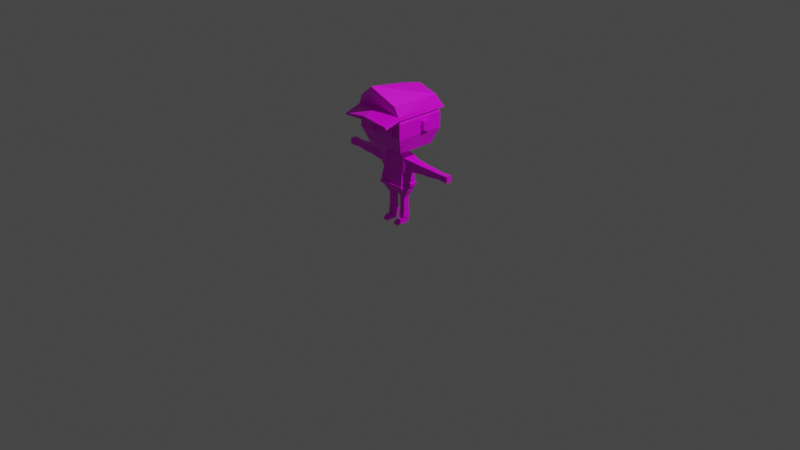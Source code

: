 # Source: police.blend  (saved by Blender 3.2.14; exported with 4.5.12 LTS)
import bpy
from mathutils import Matrix  # noqa: F401  (used for matrix-valued properties, if any)

bpy.ops.wm.read_factory_settings(use_empty=True)
scene = bpy.context.scene
scene.name = 'Scene'

# ---- collections
col_collection = bpy.data.collections.new('Collection'); scene.collection.children.link(col_collection)

# ---- images (referenced by path relative to the original .blend; pixels are not part of the script)
import os
ASSET_DIR = os.environ.get("B2B_ASSET_DIR", "")  # directory of the original .blend (textures are referenced by path, not embedded)
HERE = os.path.dirname(os.path.abspath(__file__))  # packed textures are extracted next to this script under _unpacked/

def load_image(name, relpath, width, height, colorspace="sRGB"):
    """Load a texture the original file referenced (path relative to the .blend, or extracted next to this script)."""
    p = next((c for c in (os.path.join(HERE, relpath), os.path.join(ASSET_DIR, relpath)) if relpath and os.path.exists(c)), "")
    if p:
        img = bpy.data.images.load(p, check_existing=True)
        img.name = name
    else:  # same state as the original file: an image datablock whose file is absent (Cycles renders it pink)
        img = bpy.data.images.new(name, width, height)
        img.source = "FILE"
        img.filepath = "//" + (relpath or name)
    img.colorspace_settings.name = colorspace
    return img
img_imphenziapalette01_png = load_image('ImphenziaPalette01.png', 'ImphenziaPalette01.png', 1024, 1024, 'sRGB')

# ---- materials (node trees are filled in below, after node groups)
mat_material = bpy.data.materials.new('Material')
mat_material.alpha_threshold = 0.0
mat_material.use_transparent_shadow = False
mat_material.line_color = (0.0, 0.0, 0.0, 1.0)

# ---- material node trees
mat_material.use_nodes = True; mat_material.node_tree.nodes.clear()
_N = mat_material.node_tree.nodes; _L = mat_material.node_tree.links
n0 = _N.new('ShaderNodeOutputMaterial'); n0.name = 'Material Output'; n0.location = (300, 300)
n1 = _N.new('ShaderNodeBsdfPrincipled'); n1.name = 'Principled BSDF'; n1.location = (10, 300)
n1.distribution = 'GGX'
n1.subsurface_method = 'RANDOM_WALK_SKIN'
n1.inputs[2].default_value = 0.4
n1.inputs[3].default_value = 1.45
n1.inputs[27].default_value = (0.0, 0.0, 0.0, 1.0)
n1.inputs[28].default_value = 1.0
n2 = _N.new('ShaderNodeTexImage'); n2.name = 'Image Texture'; n2.location = (-352, 325)
n2.image = img_imphenziapalette01_png
n2.interpolation = 'Closest'
_L.new(n1.outputs[0], n0.inputs[0])
_L.new(n2.outputs[0], n1.inputs[0])
n0.is_active_output = True

# ---- world
world_world = bpy.data.worlds.new('World'); scene.world = world_world
world_world.use_nodes = True; world_world.node_tree.nodes.clear()
_N = world_world.node_tree.nodes; _L = world_world.node_tree.links
n0 = _N.new('ShaderNodeOutputWorld'); n0.name = 'World Output'; n0.location = (300, 300)
n1 = _N.new('ShaderNodeBackground'); n1.name = 'Background'; n1.location = (10, 300)
n1.inputs[0].default_value = (0.05088, 0.05088, 0.05088, 1.0)
_L.new(n1.outputs[0], n0.inputs[0])
n0.is_active_output = True
world_world.color = (0.05088, 0.05088, 0.05088)
world_world.use_sun_shadow = False
world_world.sun_shadow_jitter_overblur = 0.0

# ---- cameras
cam_camera = bpy.data.cameras.new('Camera')
cam_camera.clip_end = 100.0
cam_camera.ortho_scale = 7.314

# ---- lights
light_light = bpy.data.lights.new('Light', 'POINT')
light_light.transmission_factor = 0.0
light_light.energy = 1000.0
light_light.shadow_soft_size = 0.1
light_light.shadow_maximum_resolution = 0.006
light_light.use_absolute_resolution = True

# ---- meshes
me_cube = bpy.data.meshes.new('Cube')
me_cube.from_pydata([(0.1305, 0.07153, 0.7291), (0.01749, 0.07153, 0.3196), (0.1305, -0.07153, 0.7291), (0.01749, -0.03732, 0.3196), (0.0, 0.07153, 0.3196), (0.0, -0.07153, 0.7291), (0.0, -0.03732, 0.3196), (0.0, 0.07153, 0.7291), (0.1305, 0.07153, 0.5661), (0.1441, 0.07966, 0.4668), (0.1305, -0.08288, 0.5661), (0.1441, -0.1049, 0.4668), (0.0, -0.08288, 0.5661), (0.0, -0.1049, 0.4668), (0.0, 0.07153, 0.5661), (0.0, 0.1037, 0.4668), (0.1305, 0.07153, 0.3535), (0.1305, -0.07153, 0.3535), (0.0, -0.07153, 0.3535), (0.0, 0.09331, 0.3535), (0.1038, 0.03241, 0.2835), (0.05039, 0.03241, 0.2835), (0.1038, -0.03241, 0.2835), (0.05039, -0.03241, 0.2835), (0.1038, 0.03241, 0.1767), (0.05039, 0.03241, 0.1767), (0.1038, -0.03241, 0.1767), (0.05039, -0.03241, 0.1767), (0.1038, 0.03241, 0.1655), (0.05039, 0.03241, 0.1655), (0.1038, -0.03241, 0.1655), (0.05039, -0.03241, 0.1655), (0.1038, 0.03241, 0.153), (0.05039, 0.03241, 0.153), (0.1038, -0.03241, 0.153), (0.05039, -0.03241, 0.153), (0.1038, 0.03241, 0.05253), (0.05039, 0.03241, 0.05253), (0.1038, -0.03241, 0.05253), (0.05039, -0.03241, 0.05253), (0.1038, 0.03241, 0.0007842), (0.05039, 0.03241, 0.0007842), (0.1038, -0.03241, 0.0007842), (0.05039, -0.03241, 0.0007842), (0.1038, -0.0853, 0.04524), (0.05039, -0.0853, 0.04524), (0.1038, -0.0853, 0.0007842), (0.05039, -0.0853, 0.0007842), (0.1038, -0.1177, 0.02263), (0.05039, -0.1177, 0.02263), (0.1038, -0.1177, 0.0007842), (0.05039, -0.1177, 0.0007842), (0.04415, 0.03998, 0.06531), (0.04415, -0.03998, 0.06531), (0.1101, 0.03998, 0.06531), (0.1101, -0.03998, 0.06531), (0.2042, 0.04982, 0.7131), (0.2042, -0.04982, 0.7131), (0.2042, 0.04982, 0.5996), (0.2042, -0.04982, 0.5996), (0.3785, 0.03595, 0.6973), (0.3785, -0.03595, 0.6973), (0.3785, 0.03595, 0.6154), (0.3785, -0.03595, 0.6154), (0.404, 0.03595, 0.6973), (0.404, -0.03595, 0.6973), (0.404, 0.03595, 0.6154), (0.404, -0.03595, 0.6154), (0.4323, 0.03595, 0.6973), (0.4323, -0.03595, 0.6973), (0.4323, 0.03595, 0.6154), (0.4323, -0.03595, 0.6154), (0.5865, 0.02462, 0.6844), (0.5865, -0.02462, 0.6844), (0.5865, 0.02462, 0.6283), (0.5865, -0.02462, 0.6283), (0.6067, 0.02849, 0.6888), (0.6067, -0.02849, 0.6888), (0.6067, 0.02849, 0.6239), (0.6067, -0.02849, 0.6239), (0.6871, 0.02849, 0.6888), (0.6871, -0.02849, 0.6888), (0.6871, 0.02849, 0.6239), (0.6871, -0.02849, 0.6239), (0.05517, 0.03939, 0.7731), (0.05517, -0.03939, 0.7731), (0.0, 0.03939, 0.7731), (0.0, -0.03939, 0.7731), (0.2193, 0.2201, 0.8328), (0.2193, -0.184, 0.8328), (0.0, 0.2201, 0.8328), (0.0, -0.184, 0.8328), (0.2728, 0.2879, 0.9993), (0.2728, -0.2518, 0.9993), (0.0, 0.2879, 0.9993), (0.0, -0.2518, 0.9993), (0.2728, 0.2879, 1.159), (0.2728, -0.2518, 1.159), (0.0, 0.2879, 1.159), (0.0, -0.2518, 1.159), (0.2193, 0.2201, 1.282), (0.2193, -0.184, 1.282), (0.0, 0.2201, 1.282), (0.0, -0.184, 1.282), (0.14, 0.07716, 0.432), (0.14, -0.1009, 0.432), (0.0, -0.1009, 0.432), (0.0, 0.1005, 0.432), (0.1359, 0.07474, 0.3981), (0.1359, -0.09402, 0.3981), (0.0, -0.09402, 0.3981), (0.0, 0.0974, 0.3981), (0.1552, 0.08984, 0.4293), (0.1534, -0.115, 0.4275), (0.0, 0.1202, 0.4302), (0.0, -0.1205, 0.428), (0.1509, 0.0877, 0.3954), (0.1501, -0.1074, 0.3937), (0.0, -0.1136, 0.3942), (0.0, 0.1171, 0.3963), (0.0, 0.03939, 0.8012), (0.05517, -0.03939, 0.8012), (0.0, -0.03939, 0.8012), (0.05517, 0.03939, 0.8012), (0.2728, 0.115, 1.031), (0.2728, 0.03631, 1.031), (0.2728, 0.115, 1.128), (0.2728, 0.03631, 1.128), (0.3095, 0.115, 1.128), (0.3095, 0.03631, 1.128), (0.3095, 0.115, 1.031), (0.3095, 0.03631, 1.031), (0.1902, -0.2518, 1.009), (0.06163, -0.2518, 1.009), (0.1902, -0.2518, 1.092), (0.06163, -0.2518, 1.092), (0.1259, -0.2518, 1.009), (0.1259, -0.2518, 1.092), (0.1259, -0.2735, 1.009), (0.06163, -0.2735, 1.009), (0.1259, -0.2735, 1.092), (0.06163, -0.2735, 1.092), (0.1902, -0.2735, 1.009), (0.1902, -0.2735, 1.092), (-0.1305, 0.07153, 0.7291), (-0.01749, 0.07153, 0.3196), (-0.1305, -0.07153, 0.7291), (-0.01749, -0.03732, 0.3196), (-0.1305, 0.07153, 0.5661), (-0.1441, 0.07966, 0.4668), (-0.1305, -0.08288, 0.5661), (-0.1441, -0.1049, 0.4668), (-0.1305, 0.07153, 0.3535), (-0.1305, -0.07153, 0.3535), (-0.1038, 0.03241, 0.2835), (-0.05039, 0.03241, 0.2835), (-0.1038, -0.03241, 0.2835), (-0.05039, -0.03241, 0.2835), (-0.1038, 0.03241, 0.1767), (-0.05039, 0.03241, 0.1767), (-0.1038, -0.03241, 0.1767), (-0.05039, -0.03241, 0.1767), (-0.1038, 0.03241, 0.1655), (-0.05039, 0.03241, 0.1655), (-0.1038, -0.03241, 0.1655), (-0.05039, -0.03241, 0.1655), (-0.1038, 0.03241, 0.153), (-0.05039, 0.03241, 0.153), (-0.1038, -0.03241, 0.153), (-0.05039, -0.03241, 0.153), (-0.1038, 0.03241, 0.05253), (-0.05039, 0.03241, 0.05253), (-0.1038, -0.03241, 0.05253), (-0.05039, -0.03241, 0.05253), (-0.1038, 0.03241, 0.0007842), (-0.05039, 0.03241, 0.0007842), (-0.1038, -0.03241, 0.0007842), (-0.05039, -0.03241, 0.0007842), (-0.1038, -0.0853, 0.04524), (-0.05039, -0.0853, 0.04524), (-0.1038, -0.0853, 0.0007842), (-0.05039, -0.0853, 0.0007842), (-0.1038, -0.1177, 0.02263), (-0.05039, -0.1177, 0.02263), (-0.1038, -0.1177, 0.0007842), (-0.05039, -0.1177, 0.0007842), (-0.04415, 0.03998, 0.06531), (-0.04415, -0.03998, 0.06531), (-0.1101, 0.03998, 0.06531), (-0.1101, -0.03998, 0.06531), (-0.2042, 0.04982, 0.7131), (-0.2042, -0.04982, 0.7131), (-0.2042, 0.04982, 0.5996), (-0.2042, -0.04982, 0.5996), (-0.3785, 0.03595, 0.6973), (-0.3785, -0.03595, 0.6973), (-0.3785, 0.03595, 0.6154), (-0.3785, -0.03595, 0.6154), (-0.404, 0.03595, 0.6973), (-0.404, -0.03595, 0.6973), (-0.404, 0.03595, 0.6154), (-0.404, -0.03595, 0.6154), (-0.4323, 0.03595, 0.6973), (-0.4323, -0.03595, 0.6973), (-0.4323, 0.03595, 0.6154), (-0.4323, -0.03595, 0.6154), (-0.5865, 0.02462, 0.6844), (-0.5865, -0.02462, 0.6844), (-0.5865, 0.02462, 0.6283), (-0.5865, -0.02462, 0.6283), (-0.6067, 0.02849, 0.6888), (-0.6067, -0.02849, 0.6888), (-0.6067, 0.02849, 0.6239), (-0.6067, -0.02849, 0.6239), (-0.6871, 0.02849, 0.6888), (-0.6871, -0.02849, 0.6888), (-0.6871, 0.02849, 0.6239), (-0.6871, -0.02849, 0.6239), (-0.05517, 0.03939, 0.7731), (-0.05517, -0.03939, 0.7731), (-0.2193, 0.2201, 0.8328), (-0.2193, -0.184, 0.8328), (-0.2728, 0.2879, 0.9993), (-0.2728, -0.2518, 0.9993), (-0.2728, 0.2879, 1.159), (-0.2728, -0.2518, 1.159), (-0.2193, 0.2201, 1.282), (-0.2193, -0.184, 1.282), (-0.14, 0.07716, 0.432), (-0.14, -0.1009, 0.432), (-0.1359, 0.07474, 0.3981), (-0.1359, -0.09402, 0.3981), (-0.1552, 0.08984, 0.4293), (-0.1534, -0.115, 0.4275), (-0.1509, 0.0877, 0.3954), (-0.1501, -0.1074, 0.3937), (-0.05517, -0.03939, 0.8012), (-0.05517, 0.03939, 0.8012), (-0.2728, 0.115, 1.031), (-0.2728, 0.03631, 1.031), (-0.2728, 0.115, 1.128), (-0.2728, 0.03631, 1.128), (-0.3095, 0.115, 1.128), (-0.3095, 0.03631, 1.128), (-0.3095, 0.115, 1.031), (-0.3095, 0.03631, 1.031), (-0.1902, -0.2518, 1.009), (-0.06163, -0.2518, 1.009), (-0.1902, -0.2518, 1.092), (-0.06163, -0.2518, 1.092), (-0.1259, -0.2518, 1.009), (-0.1259, -0.2518, 1.092), (-0.1259, -0.2735, 1.009), (-0.06163, -0.2735, 1.009), (-0.1259, -0.2735, 1.092), (-0.06163, -0.2735, 1.092), (-0.1902, -0.2735, 1.009), (-0.1902, -0.2735, 1.092)], [], [(4, 1, 3, 6), (8, 0, 56, 58), (14, 7, 0, 8), (0, 7, 86, 84), (10, 2, 5, 12), (105, 11, 13, 106), (11, 10, 12, 13), (107, 15, 9, 104), (15, 14, 8, 9), (104, 9, 11, 105), (9, 8, 10, 11), (3, 1, 21, 23), (4, 19, 16, 1), (3, 17, 18, 6), (22, 23, 27, 26), (17, 3, 23, 22), (16, 17, 22, 20), (1, 16, 20, 21), (27, 25, 29, 31), (23, 21, 25, 27), (21, 20, 24, 25), (20, 22, 26, 24), (28, 30, 34, 32), (25, 24, 28, 29), (24, 26, 30, 28), (26, 27, 31, 30), (53, 52, 37, 39), (30, 31, 35, 34), (31, 29, 33, 35), (29, 28, 32, 33), (39, 37, 41, 43), (52, 54, 36, 37), (54, 55, 38, 36), (55, 53, 39, 38), (41, 40, 42, 43), (37, 36, 40, 41), (36, 38, 42, 40), (39, 43, 47, 45), (45, 47, 51, 49), (43, 42, 46, 47), (38, 39, 45, 44), (42, 38, 44, 46), (48, 49, 51, 50), (44, 45, 49, 48), (46, 44, 48, 50), (47, 46, 50, 51), (34, 35, 53, 55), (32, 34, 55, 54), (33, 32, 54, 52), (35, 33, 52, 53), (57, 59, 63, 61), (0, 2, 57, 56), (2, 10, 59, 57), (10, 8, 58, 59), (62, 60, 64, 66), (56, 57, 61, 60), (59, 58, 62, 63), (58, 56, 60, 62), (65, 67, 71, 69), (61, 63, 67, 65), (60, 61, 65, 64), (63, 62, 66, 67), (71, 70, 74, 75), (64, 65, 69, 68), (67, 66, 70, 71), (66, 64, 68, 70), (73, 75, 79, 77), (70, 68, 72, 74), (69, 71, 75, 73), (68, 69, 73, 72), (77, 79, 83, 81), (72, 73, 77, 76), (75, 74, 78, 79), (74, 72, 76, 78), (82, 80, 81, 83), (76, 77, 81, 80), (79, 78, 82, 83), (78, 76, 80, 82), (122, 121, 89, 91), (2, 0, 84, 85), (5, 2, 85, 87), (88, 90, 94, 92), (121, 123, 88, 89), (123, 120, 90, 88), (92, 94, 98, 96), (91, 89, 93, 95), (89, 88, 92, 93), (96, 98, 102, 100), (95, 93, 97, 99), (93, 92, 96, 97), (100, 102, 103, 101), (99, 97, 101, 103), (97, 96, 100, 101), (105, 106, 115, 113), (108, 111, 119, 116), (107, 104, 112, 114), (17, 109, 110, 18), (19, 111, 108, 16), (16, 108, 109, 17), (116, 112, 113, 117), (119, 114, 112, 116), (117, 113, 115, 118), (104, 105, 113, 112), (109, 108, 116, 117), (110, 109, 117, 118), (84, 86, 120, 123), (85, 84, 123, 121), (87, 85, 121, 122), (125, 127, 126, 124), (131, 130, 128, 129), (127, 125, 131, 129), (125, 124, 130, 131), (124, 126, 128, 130), (126, 127, 129, 128), (136, 137, 134, 132), (133, 135, 137, 136), (138, 142, 143, 140), (139, 138, 140, 141), (133, 136, 138, 139), (134, 137, 140, 143), (135, 133, 139, 141), (137, 135, 141, 140), (136, 132, 142, 138), (132, 134, 143, 142), (4, 6, 147, 145), (148, 192, 190, 144), (14, 148, 144, 7), (144, 218, 86, 7), (150, 12, 5, 146), (229, 106, 13, 151), (151, 13, 12, 150), (107, 228, 149, 15), (15, 149, 148, 14), (228, 229, 151, 149), (149, 151, 150, 148), (147, 157, 155, 145), (4, 145, 152, 19), (147, 6, 18, 153), (156, 160, 161, 157), (153, 156, 157, 147), (152, 154, 156, 153), (145, 155, 154, 152), (161, 165, 163, 159), (157, 161, 159, 155), (155, 159, 158, 154), (154, 158, 160, 156), (162, 166, 168, 164), (159, 163, 162, 158), (158, 162, 164, 160), (160, 164, 165, 161), (187, 173, 171, 186), (164, 168, 169, 165), (165, 169, 167, 163), (163, 167, 166, 162), (173, 177, 175, 171), (186, 171, 170, 188), (188, 170, 172, 189), (189, 172, 173, 187), (175, 177, 176, 174), (171, 175, 174, 170), (170, 174, 176, 172), (173, 179, 181, 177), (179, 183, 185, 181), (177, 181, 180, 176), (172, 178, 179, 173), (176, 180, 178, 172), (182, 184, 185, 183), (178, 182, 183, 179), (180, 184, 182, 178), (181, 185, 184, 180), (168, 189, 187, 169), (166, 188, 189, 168), (167, 186, 188, 166), (169, 187, 186, 167), (191, 195, 197, 193), (144, 190, 191, 146), (146, 191, 193, 150), (150, 193, 192, 148), (196, 200, 198, 194), (190, 194, 195, 191), (193, 197, 196, 192), (192, 196, 194, 190), (199, 203, 205, 201), (195, 199, 201, 197), (194, 198, 199, 195), (197, 201, 200, 196), (205, 209, 208, 204), (198, 202, 203, 199), (201, 205, 204, 200), (200, 204, 202, 198), (207, 211, 213, 209), (204, 208, 206, 202), (203, 207, 209, 205), (202, 206, 207, 203), (211, 215, 217, 213), (206, 210, 211, 207), (209, 213, 212, 208), (208, 212, 210, 206), (216, 217, 215, 214), (210, 214, 215, 211), (213, 217, 216, 212), (212, 216, 214, 210), (122, 91, 221, 236), (146, 219, 218, 144), (5, 87, 219, 146), (220, 222, 94, 90), (236, 221, 220, 237), (237, 220, 90, 120), (222, 224, 98, 94), (91, 95, 223, 221), (221, 223, 222, 220), (224, 226, 102, 98), (95, 99, 225, 223), (223, 225, 224, 222), (226, 227, 103, 102), (99, 103, 227, 225), (225, 227, 226, 224), (229, 233, 115, 106), (230, 234, 119, 111), (107, 114, 232, 228), (153, 18, 110, 231), (19, 152, 230, 111), (152, 153, 231, 230), (234, 235, 233, 232), (119, 234, 232, 114), (235, 118, 115, 233), (228, 232, 233, 229), (231, 235, 234, 230), (110, 118, 235, 231), (218, 237, 120, 86), (219, 236, 237, 218), (87, 122, 236, 219), (239, 238, 240, 241), (245, 243, 242, 244), (241, 243, 245, 239), (239, 245, 244, 238), (238, 244, 242, 240), (240, 242, 243, 241), (250, 246, 248, 251), (247, 250, 251, 249), (252, 254, 257, 256), (253, 255, 254, 252), (247, 253, 252, 250), (248, 257, 254, 251), (249, 255, 253, 247), (251, 254, 255, 249), (250, 252, 256, 246), (246, 256, 257, 248)])
_uv = me_cube.uv_layers.new(name='UVMap')
_uv.uv.foreach_set('vector', [0.4311, 0.8166, 0.4311, 0.8166, 0.4311, 0.8166, 0.4311, 0.8166, 0.3087, 0.7928, 0.3087, 0.7928, 0.3087, 0.7928, 0.3087, 0.7928, 0.3087, 0.7928, 0.3087, 0.7928, 0.3087, 0.7928, 0.3087, 0.7928, 0.3087, 0.7928, 0.3087, 0.7928, 0.3087, 0.7928, 0.3087, 0.7928, 0.3087, 0.7928, 0.3087, 0.7928, 0.3087, 0.7928, 0.3087, 0.7928, 0.3087, 0.7928, 0.3087, 0.7928, 0.3087, 0.7928, 0.3087, 0.7928, 0.3087, 0.7928, 0.3087, 0.7928, 0.3087, 0.7928, 0.3087, 0.7928, 0.3087, 0.7928, 0.3087, 0.7928, 0.3087, 0.7928, 0.3087, 0.7928, 0.3087, 0.7928, 0.3087, 0.7928, 0.3087, 0.7928, 0.3087, 0.7928, 0.3087, 0.7928, 0.3087, 0.7928, 0.3087, 0.7928, 0.3087, 0.7928, 0.3087, 0.7928, 0.3087, 0.7928, 0.3087, 0.7928, 0.3087, 0.7928, 0.4311, 0.8166, 0.4311, 0.8166, 0.4311, 0.8166, 0.4311, 0.8166, 0.4311, 0.8166, 0.4311, 0.8166, 0.4311, 0.8166, 0.4311, 0.8166, 0.4311, 0.8166, 0.4311, 0.8166, 0.4311, 0.8166, 0.4311, 0.8166, 0.4311, 0.8166, 0.4311, 0.8166, 0.4311, 0.8166, 0.4311, 0.8166, 0.4311, 0.8166, 0.4311, 0.8166, 0.4311, 0.8166, 0.4311, 0.8166, 0.4311, 0.8166, 0.4311, 0.8166, 0.4311, 0.8166, 0.4311, 0.8166, 0.4311, 0.8166, 0.4311, 0.8166, 0.4311, 0.8166, 0.4311, 0.8166, 0.4311, 0.8166, 0.4311, 0.8166, 0.4311, 0.8166, 0.4311, 0.8166, 0.4311, 0.8166, 0.4311, 0.8166, 0.4311, 0.8166, 0.4311, 0.8166, 0.4311, 0.8166, 0.4311, 0.8166, 0.4311, 0.8166, 0.4311, 0.8166, 0.4311, 0.8166, 0.4311, 0.8166, 0.4311, 0.8166, 0.4311, 0.8166, 0.4311, 0.8166, 0.4311, 0.8166, 0.4311, 0.8166, 0.4311, 0.8166, 0.4311, 0.8166, 0.4311, 0.8166, 0.4311, 0.8166, 0.4311, 0.8166, 0.4311, 0.8166, 0.4311, 0.8166, 0.4311, 0.8166, 0.4311, 0.8166, 0.4311, 0.8166, 0.4311, 0.8166, 0.4311, 0.8166, 0.4311, 0.8166, 0.4311, 0.8166, 0.4311, 0.8166, 0.4311, 0.8166, 0.4311, 0.8166, 0.4311, 0.8166, 0.4311, 0.8166, 0.4311, 0.8166, 0.4311, 0.8166, 0.4311, 0.8166, 0.4311, 0.8166, 0.4311, 0.8166, 0.4311, 0.8166, 0.4311, 0.8166, 0.4311, 0.8166, 0.4311, 0.8166, 0.4311, 0.8166, 0.5776, 0.551, 0.5776, 0.551, 0.5776, 0.551, 0.5776, 0.551, 0.4311, 0.8166, 0.4311, 0.8166, 0.4311, 0.8166, 0.4311, 0.8166, 0.4311, 0.8166, 0.4311, 0.8166, 0.4311, 0.8166, 0.4311, 0.8166, 0.4311, 0.8166, 0.4311, 0.8166, 0.4311, 0.8166, 0.4311, 0.8166, 0.5776, 0.551, 0.5776, 0.551, 0.5776, 0.551, 0.5776, 0.551, 0.5776, 0.551, 0.5776, 0.551, 0.5776, 0.551, 0.5776, 0.551, 0.5776, 0.551, 0.5776, 0.551, 0.5776, 0.551, 0.5776, 0.551, 0.5776, 0.551, 0.5776, 0.551, 0.5776, 0.551, 0.5776, 0.551, 0.5776, 0.551, 0.5776, 0.551, 0.5776, 0.551, 0.5776, 0.551, 0.5776, 0.551, 0.5776, 0.551, 0.5776, 0.551, 0.5776, 0.551, 0.5776, 0.551, 0.5776, 0.551, 0.5776, 0.551, 0.5776, 0.551, 0.5776, 0.551, 0.5776, 0.551, 0.5776, 0.551, 0.5776, 0.551, 0.5776, 0.551, 0.5776, 0.551, 0.5776, 0.551, 0.5776, 0.551, 0.5776, 0.551, 0.5776, 0.551, 0.5776, 0.551, 0.5776, 0.551, 0.5776, 0.551, 0.5776, 0.551, 0.5776, 0.551, 0.5776, 0.551, 0.5776, 0.551, 0.5776, 0.551, 0.5776, 0.551, 0.5776, 0.551, 0.4311, 0.8166, 0.4311, 0.8166, 0.4311, 0.8166, 0.4311, 0.8166, 0.4311, 0.8166, 0.4311, 0.8166, 0.4311, 0.8166, 0.4311, 0.8166, 0.4311, 0.8166, 0.4311, 0.8166, 0.4311, 0.8166, 0.4311, 0.8166, 0.4311, 0.8166, 0.4311, 0.8166, 0.4311, 0.8166, 0.4311, 0.8166, 0.3087, 0.7928, 0.3087, 0.7928, 0.3087, 0.7928, 0.3087, 0.7928, 0.3087, 0.7928, 0.3087, 0.7928, 0.3087, 0.7928, 0.3087, 0.7928, 0.3087, 0.7928, 0.3087, 0.7928, 0.3087, 0.7928, 0.3087, 0.7928, 0.3087, 0.7928, 0.3087, 0.7928, 0.3087, 0.7928, 0.3087, 0.7928, 0.3087, 0.7928, 0.3087, 0.7928, 0.3087, 0.7928, 0.3087, 0.7928, 0.3087, 0.7928, 0.3087, 0.7928, 0.3087, 0.7928, 0.3087, 0.7928, 0.3087, 0.7928, 0.3087, 0.7928, 0.3087, 0.7928, 0.3087, 0.7928, 0.3087, 0.7928, 0.3087, 0.7928, 0.3087, 0.7928, 0.3087, 0.7928, 0.3087, 0.7928, 0.3087, 0.7928, 0.3087, 0.7928, 0.3087, 0.7928, 0.3087, 0.7928, 0.3087, 0.7928, 0.3087, 0.7928, 0.3087, 0.7928, 0.3087, 0.7928, 0.3087, 0.7928, 0.3087, 0.7928, 0.3087, 0.7928, 0.3087, 0.7928, 0.3087, 0.7928, 0.3087, 0.7928, 0.3087, 0.7928, 0.3087, 0.7928, 0.3087, 0.7928, 0.3087, 0.7928, 0.3087, 0.7928, 0.3087, 0.7928, 0.3087, 0.7928, 0.3087, 0.7928, 0.3087, 0.7928, 0.3087, 0.7928, 0.3087, 0.7928, 0.3087, 0.7928, 0.3087, 0.7928, 0.3087, 0.7928, 0.3087, 0.7928, 0.3087, 0.7928, 0.3087, 0.7928, 0.5347, 0.5529, 0.5347, 0.5529, 0.5347, 0.5529, 0.5347, 0.5529, 0.3087, 0.7928, 0.3087, 0.7928, 0.3087, 0.7928, 0.3087, 0.7928, 0.3087, 0.7928, 0.3087, 0.7928, 0.3087, 0.7928, 0.3087, 0.7928, 0.3087, 0.7928, 0.3087, 0.7928, 0.3087, 0.7928, 0.3087, 0.7928, 0.5347, 0.5529, 0.5347, 0.5529, 0.5347, 0.5529, 0.5347, 0.5529, 0.5347, 0.5529, 0.5347, 0.5529, 0.5347, 0.5529, 0.5347, 0.5529, 0.5347, 0.5529, 0.5347, 0.5529, 0.5347, 0.5529, 0.5347, 0.5529, 0.5347, 0.5529, 0.5347, 0.5529, 0.5347, 0.5529, 0.5347, 0.5529, 0.5347, 0.5529, 0.5347, 0.5529, 0.5347, 0.5529, 0.5347, 0.5529, 0.5347, 0.5529, 0.5347, 0.5529, 0.5347, 0.5529, 0.5347, 0.5529, 0.5347, 0.5529, 0.5347, 0.5529, 0.5347, 0.5529, 0.5347, 0.5529, 0.5347, 0.5529, 0.5347, 0.5529, 0.5347, 0.5529, 0.5347, 0.5529, 0.5464, 0.5685, 0.5464, 0.5685, 0.5464, 0.5685, 0.5464, 0.5685, 0.3087, 0.7928, 0.3087, 0.7928, 0.3087, 0.7928, 0.3087, 0.7928, 0.3087, 0.7928, 0.3087, 0.7928, 0.3087, 0.7928, 0.3087, 0.7928, 0.5464, 0.5685, 0.5464, 0.5685, 0.5464, 0.5685, 0.5464, 0.5685, 0.5464, 0.5685, 0.5464, 0.5685, 0.5464, 0.5685, 0.5464, 0.5685, 0.5464, 0.5685, 0.5464, 0.5685, 0.5464, 0.5685, 0.5464, 0.5685, 0.5464, 0.5685, 0.5464, 0.5685, 0.5464, 0.5685, 0.5464, 0.5685, 0.5464, 0.5685, 0.5464, 0.5685, 0.5464, 0.5685, 0.5464, 0.5685, 0.5464, 0.5685, 0.5464, 0.5685, 0.5464, 0.5685, 0.5464, 0.5685, 0.5464, 0.5685, 0.5464, 0.5685, 0.5464, 0.5685, 0.5464, 0.5685, 0.5464, 0.5685, 0.5464, 0.5685, 0.5464, 0.5685, 0.5464, 0.5685, 0.5464, 0.5685, 0.5464, 0.5685, 0.5464, 0.5685, 0.5464, 0.5685, 0.5464, 0.5685, 0.5464, 0.5685, 0.5464, 0.5685, 0.5464, 0.5685, 0.5464, 0.5685, 0.5464, 0.5685, 0.5464, 0.5685, 0.5464, 0.5685, 0.5464, 0.5685, 0.5464, 0.5685, 0.5464, 0.5685, 0.5464, 0.5685, 0.9649, 0.9256, 0.9649, 0.9256, 0.9649, 0.9256, 0.9649, 0.9256, 0.9649, 0.9256, 0.9649, 0.9256, 0.9649, 0.9256, 0.9649, 0.9256, 0.9649, 0.9256, 0.9649, 0.9256, 0.9649, 0.9256, 0.9649, 0.9256, 0.4311, 0.8166, 0.4311, 0.8166, 0.4311, 0.8166, 0.4311, 0.8166, 0.4311, 0.8166, 0.4311, 0.8166, 0.4311, 0.8166, 0.4311, 0.8166, 0.4311, 0.8166, 0.4311, 0.8166, 0.4311, 0.8166, 0.4311, 0.8166, 0.9649, 0.9256, 0.9649, 0.9256, 0.9649, 0.9256, 0.9649, 0.9256, 0.9649, 0.9256, 0.9649, 0.9256, 0.9649, 0.9256, 0.9649, 0.9256, 0.9649, 0.9256, 0.9649, 0.9256, 0.9649, 0.9256, 0.9649, 0.9256, 0.9649, 0.9256, 0.9649, 0.9256, 0.9649, 0.9256, 0.9649, 0.9256, 0.9649, 0.9256, 0.9649, 0.9256, 0.9649, 0.9256, 0.9649, 0.9256, 0.9649, 0.9256, 0.9649, 0.9256, 0.9649, 0.9256, 0.9649, 0.9256, 0.5464, 0.5685, 0.5464, 0.5685, 0.5464, 0.5685, 0.5464, 0.5685, 0.5464, 0.5685, 0.5464, 0.5685, 0.5464, 0.5685, 0.5464, 0.5685, 0.5464, 0.5685, 0.5464, 0.5685, 0.5464, 0.5685, 0.5464, 0.5685, 0.5464, 0.5685, 0.5464, 0.5685, 0.5464, 0.5685, 0.5464, 0.5685, 0.5464, 0.5685, 0.5464, 0.5685, 0.5464, 0.5685, 0.5464, 0.5685, 0.5464, 0.5685, 0.5464, 0.5685, 0.5464, 0.5685, 0.5464, 0.5685, 0.5464, 0.5685, 0.5464, 0.5685, 0.5464, 0.5685, 0.5464, 0.5685, 0.5464, 0.5685, 0.5464, 0.5685, 0.5464, 0.5685, 0.5464, 0.5685, 0.5464, 0.5685, 0.5464, 0.5685, 0.5464, 0.5685, 0.5464, 0.5685, 0.04051, 0.9611, 0.04051, 0.9611, 0.04051, 0.9611, 0.04051, 0.9611, 0.04051, 0.9611, 0.04051, 0.9611, 0.04051, 0.9611, 0.04051, 0.9611, 0.04051, 0.9611, 0.04051, 0.9611, 0.04051, 0.9611, 0.04051, 0.9611, 0.9448, 0.9435, 0.9448, 0.9435, 0.9448, 0.9435, 0.9448, 0.9435, 0.9448, 0.9435, 0.9448, 0.9435, 0.9448, 0.9435, 0.9448, 0.9435, 0.04051, 0.9611, 0.04051, 0.9611, 0.04051, 0.9611, 0.04051, 0.9611, 0.9448, 0.9435, 0.9448, 0.9435, 0.9448, 0.9435, 0.9448, 0.9435, 0.9448, 0.9435, 0.9448, 0.9435, 0.9448, 0.9435, 0.9448, 0.9435, 0.04051, 0.9611, 0.04051, 0.9611, 0.04051, 0.9611, 0.04051, 0.9611, 0.04051, 0.9611, 0.04051, 0.9611, 0.04051, 0.9611, 0.04051, 0.9611, 0.4311, 0.8166, 0.4311, 0.8166, 0.4311, 0.8166, 0.4311, 0.8166, 0.3087, 0.7928, 0.3087, 0.7928, 0.3087, 0.7928, 0.3087, 0.7928, 0.3087, 0.7928, 0.3087, 0.7928, 0.3087, 0.7928, 0.3087, 0.7928, 0.3087, 0.7928, 0.3087, 0.7928, 0.3087, 0.7928, 0.3087, 0.7928, 0.3087, 0.7928, 0.3087, 0.7928, 0.3087, 0.7928, 0.3087, 0.7928, 0.3087, 0.7928, 0.3087, 0.7928, 0.3087, 0.7928, 0.3087, 0.7928, 0.3087, 0.7928, 0.3087, 0.7928, 0.3087, 0.7928, 0.3087, 0.7928, 0.3087, 0.7928, 0.3087, 0.7928, 0.3087, 0.7928, 0.3087, 0.7928, 0.3087, 0.7928, 0.3087, 0.7928, 0.3087, 0.7928, 0.3087, 0.7928, 0.3087, 0.7928, 0.3087, 0.7928, 0.3087, 0.7928, 0.3087, 0.7928, 0.3087, 0.7928, 0.3087, 0.7928, 0.3087, 0.7928, 0.3087, 0.7928, 0.4311, 0.8166, 0.4311, 0.8166, 0.4311, 0.8166, 0.4311, 0.8166, 0.4311, 0.8166, 0.4311, 0.8166, 0.4311, 0.8166, 0.4311, 0.8166, 0.4311, 0.8166, 0.4311, 0.8166, 0.4311, 0.8166, 0.4311, 0.8166, 0.4311, 0.8166, 0.4311, 0.8166, 0.4311, 0.8166, 0.4311, 0.8166, 0.4311, 0.8166, 0.4311, 0.8166, 0.4311, 0.8166, 0.4311, 0.8166, 0.4311, 0.8166, 0.4311, 0.8166, 0.4311, 0.8166, 0.4311, 0.8166, 0.4311, 0.8166, 0.4311, 0.8166, 0.4311, 0.8166, 0.4311, 0.8166, 0.4311, 0.8166, 0.4311, 0.8166, 0.4311, 0.8166, 0.4311, 0.8166, 0.4311, 0.8166, 0.4311, 0.8166, 0.4311, 0.8166, 0.4311, 0.8166, 0.4311, 0.8166, 0.4311, 0.8166, 0.4311, 0.8166, 0.4311, 0.8166, 0.4311, 0.8166, 0.4311, 0.8166, 0.4311, 0.8166, 0.4311, 0.8166, 0.4311, 0.8166, 0.4311, 0.8166, 0.4311, 0.8166, 0.4311, 0.8166, 0.4311, 0.8166, 0.4311, 0.8166, 0.4311, 0.8166, 0.4311, 0.8166, 0.4311, 0.8166, 0.4311, 0.8166, 0.4311, 0.8166, 0.4311, 0.8166, 0.4311, 0.8166, 0.4311, 0.8166, 0.4311, 0.8166, 0.4311, 0.8166, 0.4311, 0.8166, 0.4311, 0.8166, 0.4311, 0.8166, 0.4311, 0.8166, 0.4311, 0.8166, 0.4311, 0.8166, 0.4311, 0.8166, 0.4311, 0.8166, 0.4311, 0.8166, 0.4311, 0.8166, 0.4311, 0.8166, 0.4311, 0.8166, 0.4311, 0.8166, 0.4311, 0.8166, 0.4311, 0.8166, 0.4311, 0.8166, 0.5776, 0.551, 0.5776, 0.551, 0.5776, 0.551, 0.5776, 0.551, 0.4311, 0.8166, 0.4311, 0.8166, 0.4311, 0.8166, 0.4311, 0.8166, 0.4311, 0.8166, 0.4311, 0.8166, 0.4311, 0.8166, 0.4311, 0.8166, 0.4311, 0.8166, 0.4311, 0.8166, 0.4311, 0.8166, 0.4311, 0.8166, 0.5776, 0.551, 0.5776, 0.551, 0.5776, 0.551, 0.5776, 0.551, 0.5776, 0.551, 0.5776, 0.551, 0.5776, 0.551, 0.5776, 0.551, 0.5776, 0.551, 0.5776, 0.551, 0.5776, 0.551, 0.5776, 0.551, 0.5776, 0.551, 0.5776, 0.551, 0.5776, 0.551, 0.5776, 0.551, 0.5776, 0.551, 0.5776, 0.551, 0.5776, 0.551, 0.5776, 0.551, 0.5776, 0.551, 0.5776, 0.551, 0.5776, 0.551, 0.5776, 0.551, 0.5776, 0.551, 0.5776, 0.551, 0.5776, 0.551, 0.5776, 0.551, 0.5776, 0.551, 0.5776, 0.551, 0.5776, 0.551, 0.5776, 0.551, 0.5776, 0.551, 0.5776, 0.551, 0.5776, 0.551, 0.5776, 0.551, 0.5776, 0.551, 0.5776, 0.551, 0.5776, 0.551, 0.5776, 0.551, 0.5776, 0.551, 0.5776, 0.551, 0.5776, 0.551, 0.5776, 0.551, 0.5776, 0.551, 0.5776, 0.551, 0.5776, 0.551, 0.5776, 0.551, 0.4311, 0.8166, 0.4311, 0.8166, 0.4311, 0.8166, 0.4311, 0.8166, 0.4311, 0.8166, 0.4311, 0.8166, 0.4311, 0.8166, 0.4311, 0.8166, 0.4311, 0.8166, 0.4311, 0.8166, 0.4311, 0.8166, 0.4311, 0.8166, 0.4311, 0.8166, 0.4311, 0.8166, 0.4311, 0.8166, 0.4311, 0.8166, 0.3087, 0.7928, 0.3087, 0.7928, 0.3087, 0.7928, 0.3087, 0.7928, 0.3087, 0.7928, 0.3087, 0.7928, 0.3087, 0.7928, 0.3087, 0.7928, 0.3087, 0.7928, 0.3087, 0.7928, 0.3087, 0.7928, 0.3087, 0.7928, 0.3087, 0.7928, 0.3087, 0.7928, 0.3087, 0.7928, 0.3087, 0.7928, 0.3087, 0.7928, 0.3087, 0.7928, 0.3087, 0.7928, 0.3087, 0.7928, 0.3087, 0.7928, 0.3087, 0.7928, 0.3087, 0.7928, 0.3087, 0.7928, 0.3087, 0.7928, 0.3087, 0.7928, 0.3087, 0.7928, 0.3087, 0.7928, 0.3087, 0.7928, 0.3087, 0.7928, 0.3087, 0.7928, 0.3087, 0.7928, 0.3087, 0.7928, 0.3087, 0.7928, 0.3087, 0.7928, 0.3087, 0.7928, 0.3087, 0.7928, 0.3087, 0.7928, 0.3087, 0.7928, 0.3087, 0.7928, 0.3087, 0.7928, 0.3087, 0.7928, 0.3087, 0.7928, 0.3087, 0.7928, 0.3087, 0.7928, 0.3087, 0.7928, 0.3087, 0.7928, 0.3087, 0.7928, 0.3087, 0.7928, 0.3087, 0.7928, 0.3087, 0.7928, 0.3087, 0.7928, 0.3087, 0.7928, 0.3087, 0.7928, 0.3087, 0.7928, 0.3087, 0.7928, 0.3087, 0.7928, 0.3087, 0.7928, 0.3087, 0.7928, 0.3087, 0.7928, 0.3087, 0.7928, 0.3087, 0.7928, 0.3087, 0.7928, 0.3087, 0.7928, 0.5347, 0.5529, 0.5347, 0.5529, 0.5347, 0.5529, 0.5347, 0.5529, 0.3087, 0.7928, 0.3087, 0.7928, 0.3087, 0.7928, 0.3087, 0.7928, 0.3087, 0.7928, 0.3087, 0.7928, 0.3087, 0.7928, 0.3087, 0.7928, 0.3087, 0.7928, 0.3087, 0.7928, 0.3087, 0.7928, 0.3087, 0.7928, 0.5347, 0.5529, 0.5347, 0.5529, 0.5347, 0.5529, 0.5347, 0.5529, 0.5347, 0.5529, 0.5347, 0.5529, 0.5347, 0.5529, 0.5347, 0.5529, 0.5347, 0.5529, 0.5347, 0.5529, 0.5347, 0.5529, 0.5347, 0.5529, 0.5347, 0.5529, 0.5347, 0.5529, 0.5347, 0.5529, 0.5347, 0.5529, 0.5347, 0.5529, 0.5347, 0.5529, 0.5347, 0.5529, 0.5347, 0.5529, 0.5347, 0.5529, 0.5347, 0.5529, 0.5347, 0.5529, 0.5347, 0.5529, 0.5347, 0.5529, 0.5347, 0.5529, 0.5347, 0.5529, 0.5347, 0.5529, 0.5347, 0.5529, 0.5347, 0.5529, 0.5347, 0.5529, 0.5347, 0.5529, 0.5464, 0.5685, 0.5464, 0.5685, 0.5464, 0.5685, 0.5464, 0.5685, 0.3087, 0.7928, 0.3087, 0.7928, 0.3087, 0.7928, 0.3087, 0.7928, 0.3087, 0.7928, 0.3087, 0.7928, 0.3087, 0.7928, 0.3087, 0.7928, 0.5464, 0.5685, 0.5464, 0.5685, 0.5464, 0.5685, 0.5464, 0.5685, 0.5464, 0.5685, 0.5464, 0.5685, 0.5464, 0.5685, 0.5464, 0.5685, 0.5464, 0.5685, 0.5464, 0.5685, 0.5464, 0.5685, 0.5464, 0.5685, 0.5464, 0.5685, 0.5464, 0.5685, 0.5464, 0.5685, 0.5464, 0.5685, 0.5464, 0.5685, 0.5464, 0.5685, 0.5464, 0.5685, 0.5464, 0.5685, 0.5464, 0.5685, 0.5464, 0.5685, 0.5464, 0.5685, 0.5464, 0.5685, 0.5464, 0.5685, 0.5464, 0.5685, 0.5464, 0.5685, 0.5464, 0.5685, 0.5464, 0.5685, 0.5464, 0.5685, 0.5464, 0.5685, 0.5464, 0.5685, 0.5464, 0.5685, 0.5464, 0.5685, 0.5464, 0.5685, 0.5464, 0.5685, 0.5464, 0.5685, 0.5464, 0.5685, 0.5464, 0.5685, 0.5464, 0.5685, 0.5464, 0.5685, 0.5464, 0.5685, 0.5464, 0.5685, 0.5464, 0.5685, 0.5464, 0.5685, 0.5464, 0.5685, 0.5464, 0.5685, 0.5464, 0.5685, 0.9649, 0.9256, 0.9649, 0.9256, 0.9649, 0.9256, 0.9649, 0.9256, 0.9649, 0.9256, 0.9649, 0.9256, 0.9649, 0.9256, 0.9649, 0.9256, 0.9649, 0.9256, 0.9649, 0.9256, 0.9649, 0.9256, 0.9649, 0.9256, 0.4311, 0.8166, 0.4311, 0.8166, 0.4311, 0.8166, 0.4311, 0.8166, 0.4311, 0.8166, 0.4311, 0.8166, 0.4311, 0.8166, 0.4311, 0.8166, 0.4311, 0.8166, 0.4311, 0.8166, 0.4311, 0.8166, 0.4311, 0.8166, 0.9649, 0.9256, 0.9649, 0.9256, 0.9649, 0.9256, 0.9649, 0.9256, 0.9649, 0.9256, 0.9649, 0.9256, 0.9649, 0.9256, 0.9649, 0.9256, 0.9649, 0.9256, 0.9649, 0.9256, 0.9649, 0.9256, 0.9649, 0.9256, 0.9649, 0.9256, 0.9649, 0.9256, 0.9649, 0.9256, 0.9649, 0.9256, 0.9649, 0.9256, 0.9649, 0.9256, 0.9649, 0.9256, 0.9649, 0.9256, 0.9649, 0.9256, 0.9649, 0.9256, 0.9649, 0.9256, 0.9649, 0.9256, 0.5464, 0.5685, 0.5464, 0.5685, 0.5464, 0.5685, 0.5464, 0.5685, 0.5464, 0.5685, 0.5464, 0.5685, 0.5464, 0.5685, 0.5464, 0.5685, 0.5464, 0.5685, 0.5464, 0.5685, 0.5464, 0.5685, 0.5464, 0.5685, 0.5464, 0.5685, 0.5464, 0.5685, 0.5464, 0.5685, 0.5464, 0.5685, 0.5464, 0.5685, 0.5464, 0.5685, 0.5464, 0.5685, 0.5464, 0.5685, 0.5464, 0.5685, 0.5464, 0.5685, 0.5464, 0.5685, 0.5464, 0.5685, 0.5464, 0.5685, 0.5464, 0.5685, 0.5464, 0.5685, 0.5464, 0.5685, 0.5464, 0.5685, 0.5464, 0.5685, 0.5464, 0.5685, 0.5464, 0.5685, 0.5464, 0.5685, 0.5464, 0.5685, 0.5464, 0.5685, 0.5464, 0.5685, 0.04051, 0.9611, 0.04051, 0.9611, 0.04051, 0.9611, 0.04051, 0.9611, 0.04051, 0.9611, 0.04051, 0.9611, 0.04051, 0.9611, 0.04051, 0.9611, 0.04051, 0.9611, 0.04051, 0.9611, 0.04051, 0.9611, 0.04051, 0.9611, 0.9448, 0.9435, 0.9448, 0.9435, 0.9448, 0.9435, 0.9448, 0.9435, 0.9448, 0.9435, 0.9448, 0.9435, 0.9448, 0.9435, 0.9448, 0.9435, 0.04051, 0.9611, 0.04051, 0.9611, 0.04051, 0.9611, 0.04051, 0.9611, 0.9448, 0.9435, 0.9448, 0.9435, 0.9448, 0.9435, 0.9448, 0.9435, 0.9448, 0.9435, 0.9448, 0.9435, 0.9448, 0.9435, 0.9448, 0.9435, 0.04051, 0.9611, 0.04051, 0.9611, 0.04051, 0.9611, 0.04051, 0.9611, 0.04051, 0.9611, 0.04051, 0.9611, 0.04051, 0.9611, 0.04051, 0.9611])
me_cube.materials.append(mat_material)
me_cube.use_mirror_vertex_groups = False
me_cube.update()
me_cube_001 = bpy.data.meshes.new('Cube.001')
me_cube_001.from_pydata([(0.2811, 0.3346, 1.245), (0.2811, -0.2652, 1.245), (0.0, 0.3346, 1.245), (0.0, -0.2721, 1.267), (0.2325, 0.2592, 1.381), (0.07704, -0.3141, 1.432), (0.0, 0.2753, 1.435), (0.0, -0.3358, 1.475), (0.0, 0.3222, 1.268), (0.2731, 0.3222, 1.268), (0.08539, -0.2883, 1.338), (0.0, -0.2865, 1.329), (0.284, -0.4325, 1.205), (0.0, -0.4394, 1.227), (0.276, -0.4345, 1.228), (0.0, -0.4538, 1.273), (0.2325, -0.2775, 1.381), (0.0, -0.3597, 1.545), (0.2731, -0.2672, 1.284), (0.0, -0.2968, 1.359), (-0.2811, 0.3346, 1.245), (-0.2811, -0.2652, 1.245), (-0.2325, 0.2592, 1.381), (-0.07704, -0.3141, 1.432), (-0.2731, 0.3222, 1.268), (-0.08539, -0.2883, 1.338), (-0.284, -0.4325, 1.205), (-0.276, -0.4345, 1.228), (-0.2325, -0.2775, 1.381), (-0.2731, -0.2672, 1.284)], [], [(9, 8, 6, 4), (4, 6, 17, 16), (19, 10, 5, 7), (18, 9, 4, 16), (1, 3, 2, 0), (1, 0, 9, 18), (3, 1, 12, 13), (0, 2, 8, 9), (13, 12, 14, 15), (1, 18, 14, 12), (18, 11, 15, 14), (7, 5, 16, 17), (5, 10, 18, 16), (10, 19, 11, 18), (24, 22, 6, 8), (22, 28, 17, 6), (19, 7, 23, 25), (29, 28, 22, 24), (21, 20, 2, 3), (21, 29, 24, 20), (3, 13, 26, 21), (20, 24, 8, 2), (13, 15, 27, 26), (21, 26, 27, 29), (29, 27, 15, 11), (7, 17, 28, 23), (23, 28, 29, 25), (25, 29, 11, 19)])
_uv = me_cube_001.uv_layers.new(name='UVMap')
_uv.uv.foreach_set('vector', [0.435, 0.8264, 0.435, 0.8264, 0.435, 0.8264, 0.435, 0.8264, 0.435, 0.8264, 0.435, 0.8264, 0.435, 0.8264, 0.435, 0.8264, 0.0878, 0.5566, 0.0878, 0.5566, 0.0878, 0.5566, 0.0878, 0.5566, 0.435, 0.8264, 0.435, 0.8264, 0.435, 0.8264, 0.435, 0.8264, 0.435, 0.8264, 0.435, 0.8264, 0.435, 0.8264, 0.435, 0.8264, 0.435, 0.8264, 0.435, 0.8264, 0.435, 0.8264, 0.435, 0.8264, 0.9496, 0.938, 0.9496, 0.938, 0.9496, 0.938, 0.9496, 0.938, 0.435, 0.8264, 0.435, 0.8264, 0.435, 0.8264, 0.435, 0.8264, 0.9496, 0.938, 0.9496, 0.938, 0.9496, 0.938, 0.9496, 0.938, 0.9496, 0.938, 0.9496, 0.938, 0.9496, 0.938, 0.9496, 0.938, 0.9496, 0.938, 0.9496, 0.938, 0.9496, 0.938, 0.9496, 0.938, 0.435, 0.8264, 0.435, 0.8264, 0.435, 0.8264, 0.435, 0.8264, 0.435, 0.8264, 0.435, 0.8264, 0.435, 0.8264, 0.435, 0.8264, 0.435, 0.8264, 0.435, 0.8264, 0.435, 0.8264, 0.435, 0.8264, 0.435, 0.8264, 0.435, 0.8264, 0.435, 0.8264, 0.435, 0.8264, 0.435, 0.8264, 0.435, 0.8264, 0.435, 0.8264, 0.435, 0.8264, 0.0878, 0.5566, 0.0878, 0.5566, 0.0878, 0.5566, 0.0878, 0.5566, 0.435, 0.8264, 0.435, 0.8264, 0.435, 0.8264, 0.435, 0.8264, 0.435, 0.8264, 0.435, 0.8264, 0.435, 0.8264, 0.435, 0.8264, 0.435, 0.8264, 0.435, 0.8264, 0.435, 0.8264, 0.435, 0.8264, 0.9496, 0.938, 0.9496, 0.938, 0.9496, 0.938, 0.9496, 0.938, 0.435, 0.8264, 0.435, 0.8264, 0.435, 0.8264, 0.435, 0.8264, 0.9496, 0.938, 0.9496, 0.938, 0.9496, 0.938, 0.9496, 0.938, 0.9496, 0.938, 0.9496, 0.938, 0.9496, 0.938, 0.9496, 0.938, 0.9496, 0.938, 0.9496, 0.938, 0.9496, 0.938, 0.9496, 0.938, 0.435, 0.8264, 0.435, 0.8264, 0.435, 0.8264, 0.435, 0.8264, 0.435, 0.8264, 0.435, 0.8264, 0.435, 0.8264, 0.435, 0.8264, 0.435, 0.8264, 0.435, 0.8264, 0.435, 0.8264, 0.435, 0.8264])
me_cube_001.materials.append(mat_material)
me_cube_001.use_mirror_vertex_groups = False
me_cube_001.update()
arm_armature_001 = bpy.data.armatures.new('Armature.001')  # bones are not reproduced
arm_armature_002 = bpy.data.armatures.new('Armature.002')  # bones are not reproduced

# ---- objects
ob_police = bpy.data.objects.new('police', me_cube)
ob_light = bpy.data.objects.new('Light', light_light)
ob_camera = bpy.data.objects.new('Camera', cam_camera)
ob_police_001 = bpy.data.objects.new('police.001', me_cube_001)
ob_armature_001 = bpy.data.objects.new('Armature.001', arm_armature_001)
ob_armature = bpy.data.objects.new('Armature', arm_armature_002)

# ---- transforms, parenting, visibility, modifiers, constraints
ob_police.location = (0.0, 0.0, 0.0)
ob_police.lock_rotations_4d = False
ob_police.empty_display_type = 'ARROWS'
ob_police.lineart.crease_threshold = 0.0
ob_light.location = (4.076, 1.005, 5.904)
ob_light.rotation_euler = (0.6503, 0.05522, 1.866)
ob_light.lock_rotations_4d = False
ob_light.empty_display_type = 'ARROWS'
ob_light.color = (0.0, 0.0, 0.0, 0.0)
ob_light.lineart.crease_threshold = 0.0
ob_camera.location = (7.359, -6.926, 4.958)
ob_camera.rotation_euler = (1.109, 0.0, 0.8149)
ob_camera.lock_rotations_4d = False
ob_camera.empty_display_type = 'ARROWS'
ob_camera.color = (0.0, 0.0, 0.0, 0.0)
ob_camera.display_type = 'WIRE'
ob_camera.lineart.crease_threshold = 0.0
ob_police_001.location = (0.0, 0.0, -0.04789)
ob_police_001.lock_rotations_4d = False
ob_police_001.empty_display_type = 'ARROWS'
ob_police_001.lineart.crease_threshold = 0.0
ob_armature_001.location = (0.0, 0.0, 0.0)
ob_armature_001.show_in_front = True
ob_armature.location = (0.0, 0.0, 0.0)
ob_armature.show_in_front = True

# ---- collection membership
col_collection.objects.link(ob_police)
col_collection.objects.link(ob_light)
col_collection.objects.link(ob_camera)
col_collection.objects.link(ob_police_001)
col_collection.objects.link(ob_armature_001)
col_collection.objects.link(ob_armature)

# ---- scene / render settings (as saved in the file)
scene.camera = ob_camera
scene.frame_start = 1; scene.frame_end = 250; scene.frame_set(1)
scene.render.engine = 'BLENDER_EEVEE_NEXT'
scene.cycles.sampling_pattern = 'TABULATED_SOBOL'
scene.cycles.use_light_tree = False
scene.view_settings.view_transform = 'Filmic'
bpy.context.view_layer.update()
